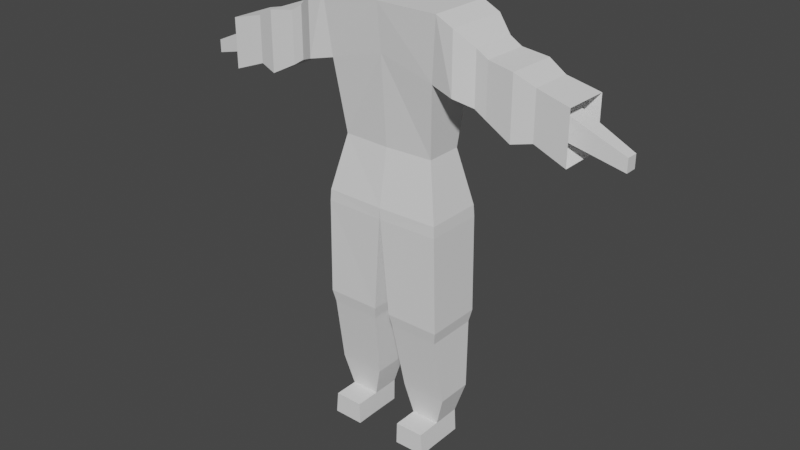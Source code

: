 # Source: Payaso1.blend  (saved by Blender 3.6.14; exported with 4.5.12 LTS)
import bpy
from mathutils import Matrix  # noqa: F401  (used for matrix-valued properties, if any)

bpy.ops.wm.read_factory_settings(use_empty=True)
scene = bpy.context.scene
scene.name = 'Scene'

# ---- collections
col_collection = bpy.data.collections.new('Collection'); scene.collection.children.link(col_collection)

# ---- world
world_world = bpy.data.worlds.new('World'); scene.world = world_world
world_world.use_nodes = True; world_world.node_tree.nodes.clear()
_N = world_world.node_tree.nodes; _L = world_world.node_tree.links
n0 = _N.new('ShaderNodeOutputWorld'); n0.name = 'World Output'; n0.location = (300, 300)
n1 = _N.new('ShaderNodeBackground'); n1.name = 'Background'; n1.location = (10, 300)
n1.inputs[0].default_value = (0.05088, 0.05088, 0.05088, 1.0)
_L.new(n1.outputs[0], n0.inputs[0])
n0.is_active_output = True
world_world.color = (0.05088, 0.05088, 0.05088)
world_world.use_sun_shadow = False
world_world.sun_shadow_jitter_overblur = 0.0

# ---- meshes
me_cube_002 = bpy.data.meshes.new('Cube.002')
me_cube_002.from_pydata([(0.3813, -0.6656, 0.3286), (0.4879, -0.7719, 1.393), (0.3813, -0.3731, 0.3286), (0.4879, -0.2668, 1.388), (0.0, -0.355, 0.3262), (4.777e-06, -0.2668, 1.388), (0.0, -0.6835, 0.3286), (0.0, -0.7719, 1.393), (0.4815, -0.2884, -0.1174), (0.5029, -0.7474, -0.9875), (0.5029, -0.2913, -0.9875), (0.06571, -0.7474, -0.9875), (0.06571, -0.2913, -0.9875), (0.4845, -0.7282, -1.087), (0.4845, -0.3105, -1.087), (0.0841, -0.7282, -1.087), (0.0841, -0.3105, -1.087), (0.4999, -0.6347, -1.645), (0.4999, -0.3401, -1.645), (0.1285, -0.6347, -1.645), (0.1285, -0.3401, -1.645), (0.4261, -0.6021, -1.897), (0.4261, -0.374, -1.895), (0.1938, -0.6021, -1.897), (0.1938, -0.374, -1.895), (0.4424, -0.6618, -2.073), (0.4424, -0.3828, -2.073), (0.1891, -0.6618, -2.073), (0.1891, -0.3828, -2.073), (0.4376, -0.3192, 0.9044), (0.4376, -0.737, 0.9044), (0.0, -0.737, 1.031), (0.0, -0.293, 1.036), (0.4815, -0.7504, -0.1174), (0.6244, -0.2668, 1.32), (0.6244, -0.7719, 1.325), (0.6244, -0.2668, 0.8629), (0.6244, -0.7719, 0.8629), (0.7609, -0.3336, 1.207), (0.7609, -0.7052, 1.212), (0.7609, -0.3336, 0.8077), (0.7609, -0.7052, 0.8077), (1.805, -0.5667, 0.6089), (1.805, -0.472, 0.6089), (1.805, -0.5667, 0.7121), (1.805, -0.472, 0.7108), (1.463, -0.3356, 0.9814), (1.463, -0.7032, 0.9865), (1.463, -0.7032, 0.5861), (1.463, -0.3356, 0.5861), (1.206, -0.6883, 0.6806), (1.206, -0.3504, 0.6806), (1.206, -0.6883, 1.049), (1.206, -0.3504, 1.044), (1.055, -0.3163, 1.119), (1.055, -0.7225, 1.125), (1.055, -0.7225, 0.6466), (1.055, -0.3163, 0.6466), (0.8528, -0.7052, 0.7513), (0.8528, -0.3336, 0.7513), (0.8528, -0.7052, 1.156), (0.8528, -0.3336, 1.151), (0.1938, -0.8041, -1.897), (0.4261, -0.8019, -1.897), (0.1891, -0.8049, -2.077), (0.4424, -0.8027, -2.077), (0.0, -0.7619, -0.1174), (0.0, -0.2767, -0.1189), (0.487, -0.754, -0.2077), (0.487, -0.2847, -0.2077), (0.005022, -0.7636, -0.2077), (0.005022, -0.275, -0.2089), (1.228, -0.4242, 0.7576), (1.228, -0.4242, 0.9623), (1.228, -0.6145, 0.9649), (1.228, -0.6145, 0.7576)], [], [(32, 5, 3, 29), (30, 29, 36, 37), (3, 5, 7, 1), (30, 1, 7, 31), (6, 4, 67, 66), (2, 0, 33, 8), (71, 69, 10, 12), (11, 12, 16, 15), (69, 68, 9, 10), (70, 71, 12, 11), (68, 70, 11, 9), (16, 14, 18, 20), (9, 11, 15, 13), (12, 10, 14, 16), (10, 9, 13, 14), (18, 17, 21, 22), (14, 13, 17, 18), (15, 16, 20, 19), (13, 15, 19, 17), (23, 24, 28, 27), (19, 20, 24, 23), (17, 19, 23, 21), (20, 18, 22, 24), (28, 26, 25, 27), (23, 27, 64, 62), (24, 22, 26, 28), (22, 21, 25, 26), (0, 6, 66, 33), (0, 30, 31, 6), (2, 29, 30, 0), (4, 32, 29, 2), (37, 36, 40, 41), (3, 1, 35, 34), (1, 30, 37, 35), (29, 3, 34, 36), (72, 73, 45, 43), (36, 34, 38, 40), (35, 37, 41, 39), (34, 35, 39, 38), (75, 72, 43, 42), (73, 74, 44, 45), (44, 42, 43, 45), (52, 50, 48, 47), (53, 52, 47, 46), (50, 51, 49, 48), (74, 75, 42, 44), (54, 55, 52, 53), (55, 56, 50, 52), (57, 54, 53, 51), (51, 53, 46, 49), (60, 58, 56, 55), (61, 60, 55, 54), (58, 59, 57, 56), (56, 57, 51, 50), (40, 38, 61, 59), (41, 40, 59, 58), (38, 39, 60, 61), (59, 61, 54, 57), (39, 41, 58, 60), (63, 62, 64, 65), (27, 25, 65, 64), (25, 21, 63, 65), (21, 23, 62, 63), (4, 2, 8, 67), (33, 66, 70, 68), (66, 67, 71, 70), (8, 33, 68, 69), (67, 8, 69, 71), (47, 48, 75, 74), (46, 47, 74, 73), (48, 49, 72, 75), (49, 46, 73, 72)])
_uv = me_cube_002.uv_layers.new(name='UVMap')
_uv.uv.foreach_set('vector', [0.5361, 0.376, 0.625, 0.376, 0.625, 0.5, 0.5361, 0.5, 0.5361, 0.75, 0.5361, 0.5, 0.5361, 0.5, 0.5361, 0.75, 0.625, 0.5, 0.749, 0.5, 0.749, 0.75, 0.625, 0.75, 0.5361, 0.75, 0.625, 0.75, 0.625, 0.874, 0.5361, 0.874, 0.251, 0.75, 0.251, 0.5, 0.251, 0.5, 0.251, 0.75, 0.375, 0.5, 0.375, 0.75, 0.375, 0.75, 0.375, 0.5, 0.375, 0.376, 0.375, 0.5, 0.375, 0.5, 0.375, 0.376, 0.251, 0.75, 0.251, 0.5, 0.251, 0.5, 0.251, 0.75, 0.375, 0.5, 0.375, 0.75, 0.375, 0.75, 0.375, 0.5, 0.251, 0.75, 0.251, 0.5, 0.251, 0.5, 0.251, 0.75, 0.375, 0.75, 0.375, 0.874, 0.375, 0.874, 0.375, 0.75, 0.375, 0.376, 0.375, 0.5, 0.375, 0.5, 0.375, 0.376, 0.375, 0.75, 0.375, 0.874, 0.375, 0.874, 0.375, 0.75, 0.375, 0.376, 0.375, 0.5, 0.375, 0.5, 0.375, 0.376, 0.375, 0.5, 0.375, 0.75, 0.375, 0.75, 0.375, 0.5, 0.375, 0.5, 0.375, 0.75, 0.375, 0.75, 0.375, 0.5, 0.375, 0.5, 0.375, 0.75, 0.375, 0.75, 0.375, 0.5, 0.251, 0.75, 0.251, 0.5, 0.251, 0.5, 0.251, 0.75, 0.375, 0.75, 0.375, 0.874, 0.375, 0.874, 0.375, 0.75, 0.251, 0.75, 0.251, 0.5, 0.251, 0.5, 0.251, 0.75, 0.251, 0.75, 0.251, 0.5, 0.251, 0.5, 0.251, 0.75, 0.375, 0.75, 0.375, 0.874, 0.375, 0.874, 0.375, 0.75, 0.375, 0.376, 0.375, 0.5, 0.375, 0.5, 0.375, 0.376, 0.251, 0.5, 0.375, 0.5, 0.375, 0.75, 0.251, 0.75, 0.251, 0.75, 0.251, 0.75, 0.251, 0.75, 0.251, 0.75, 0.375, 0.376, 0.375, 0.5, 0.375, 0.5, 0.375, 0.376, 0.375, 0.5, 0.375, 0.75, 0.375, 0.75, 0.375, 0.5, 0.375, 0.75, 0.375, 0.874, 0.375, 0.874, 0.375, 0.75, 0.375, 0.75, 0.5361, 0.75, 0.5361, 0.874, 0.375, 0.874, 0.375, 0.5, 0.5361, 0.5, 0.5361, 0.75, 0.375, 0.75, 0.375, 0.376, 0.5361, 0.376, 0.5361, 0.5, 0.375, 0.5, 0.5361, 0.75, 0.5361, 0.5, 0.5361, 0.5, 0.5361, 0.75, 0.625, 0.5, 0.625, 0.75, 0.625, 0.75, 0.625, 0.5, 0.625, 0.75, 0.5361, 0.75, 0.5361, 0.75, 0.625, 0.75, 0.5361, 0.5, 0.625, 0.5, 0.625, 0.5, 0.5361, 0.5, 0.5361, 0.5, 0.625, 0.5, 0.625, 0.5, 0.5361, 0.5, 0.5361, 0.5, 0.625, 0.5, 0.625, 0.5, 0.5361, 0.5, 0.625, 0.75, 0.5361, 0.75, 0.5361, 0.75, 0.625, 0.75, 0.625, 0.5, 0.625, 0.75, 0.625, 0.75, 0.625, 0.5, 0.5361, 0.75, 0.5361, 0.5, 0.5361, 0.5, 0.5361, 0.75, 0.625, 0.5, 0.625, 0.75, 0.625, 0.75, 0.625, 0.5, 0.625, 0.75, 0.5361, 0.75, 0.5361, 0.5, 0.625, 0.5, 0.625, 0.75, 0.5361, 0.75, 0.5361, 0.75, 0.625, 0.75, 0.625, 0.5, 0.625, 0.75, 0.625, 0.75, 0.625, 0.5, 0.5361, 0.75, 0.5361, 0.5, 0.5361, 0.5, 0.5361, 0.75, 0.625, 0.75, 0.5361, 0.75, 0.5361, 0.75, 0.625, 0.75, 0.625, 0.5, 0.625, 0.75, 0.625, 0.75, 0.625, 0.5, 0.625, 0.75, 0.5361, 0.75, 0.5361, 0.75, 0.625, 0.75, 0.5361, 0.5, 0.625, 0.5, 0.625, 0.5, 0.5361, 0.5, 0.5361, 0.5, 0.625, 0.5, 0.625, 0.5, 0.5361, 0.5, 0.625, 0.75, 0.5361, 0.75, 0.5361, 0.75, 0.625, 0.75, 0.625, 0.5, 0.625, 0.75, 0.625, 0.75, 0.625, 0.5, 0.5361, 0.75, 0.5361, 0.5, 0.5361, 0.5, 0.5361, 0.75, 0.5361, 0.75, 0.5361, 0.5, 0.5361, 0.5, 0.5361, 0.75, 0.5361, 0.5, 0.625, 0.5, 0.625, 0.5, 0.5361, 0.5, 0.5361, 0.75, 0.5361, 0.5, 0.5361, 0.5, 0.5361, 0.75, 0.625, 0.5, 0.625, 0.75, 0.625, 0.75, 0.625, 0.5, 0.5361, 0.5, 0.625, 0.5, 0.625, 0.5, 0.5361, 0.5, 0.625, 0.75, 0.5361, 0.75, 0.5361, 0.75, 0.625, 0.75, 0.375, 0.75, 0.375, 0.874, 0.375, 0.874, 0.375, 0.75, 0.251, 0.75, 0.375, 0.75, 0.375, 0.75, 0.251, 0.75, 0.375, 0.75, 0.375, 0.75, 0.375, 0.75, 0.375, 0.75, 0.375, 0.75, 0.375, 0.874, 0.375, 0.874, 0.375, 0.75, 0.375, 0.376, 0.375, 0.5, 0.375, 0.5, 0.375, 0.376, 0.375, 0.75, 0.375, 0.874, 0.375, 0.874, 0.375, 0.75, 0.251, 0.75, 0.251, 0.5, 0.251, 0.5, 0.251, 0.75, 0.375, 0.5, 0.375, 0.75, 0.375, 0.75, 0.375, 0.5, 0.375, 0.376, 0.375, 0.5, 0.375, 0.5, 0.375, 0.376, 0.625, 0.75, 0.5361, 0.75, 0.5361, 0.75, 0.625, 0.75, 0.625, 0.5, 0.625, 0.75, 0.625, 0.75, 0.625, 0.5, 0.5361, 0.75, 0.5361, 0.5, 0.5361, 0.5, 0.5361, 0.75, 0.5361, 0.5, 0.625, 0.5, 0.625, 0.5, 0.5361, 0.5])
me_cube_002.update()

# ---- objects
ob_cube = bpy.data.objects.new('Cube', me_cube_002)
ob_empty_001 = bpy.data.objects.new('Empty.001', None)

# ---- transforms, parenting, visibility, modifiers, constraints
ob_cube.location = (0.0, 0.0, 0.0)
_m = ob_cube.modifiers.new('Mirror', 'MIRROR')
_m.use_clip = True
ob_empty_001.location = (1.397, 0.0, 0.0)
ob_empty_001.rotation_euler = (1.571, -0.0, -0.0)
ob_empty_001.scale = (1.351, 1.541, 1.351)
ob_empty_001.empty_display_type = 'IMAGE'
ob_empty_001.empty_display_size = 5.0

# ---- collection membership
col_collection.objects.link(ob_cube)
col_collection.objects.link(ob_empty_001)

# ---- scene / render settings (as saved in the file)
scene.frame_start = 1; scene.frame_end = 250; scene.frame_set(1)
scene.render.engine = 'BLENDER_EEVEE_NEXT'
scene.cycles.sampling_pattern = 'TABULATED_SOBOL'
scene.view_settings.view_transform = 'Filmic'
bpy.context.view_layer.update()

# ---- added for rendering (the .blend has no active camera and no usable light): camera, sun
cam_auto = bpy.data.cameras.new('AutoCamera')
cam_auto.lens = 50.0
cam_auto.sensor_width = 36.0
cam_auto.clip_end = 1000.0
ob_auto_camera = bpy.data.objects.new('AutoCamera', cam_auto)
scene.collection.objects.link(ob_auto_camera)
ob_auto_camera.location = (4.65926, -6.12699, 3.38561)
ob_auto_camera.rotation_euler = (1.09748, -7.21219e-08, 0.694738)
scene.camera = ob_auto_camera
light_auto_sun = bpy.data.lights.new('AutoSun', 'SUN')
light_auto_sun.energy = 3.0
light_auto_sun.angle = 0.0523599
ob_auto_sun = bpy.data.objects.new('AutoSun', light_auto_sun)
scene.collection.objects.link(ob_auto_sun)
ob_auto_sun.rotation_euler = (0.872665, 0.174533, 0.523599)
bpy.context.view_layer.update()
